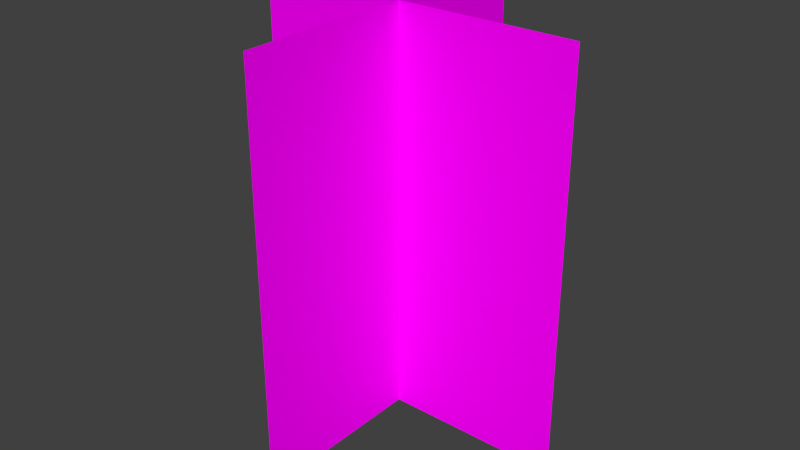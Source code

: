 # Source: ms_baum02_spirit.blend  (saved by Blender 2.72.0; exported with 4.5.12 LTS)
import bpy
from mathutils import Matrix  # noqa: F401  (used for matrix-valued properties, if any)

bpy.ops.wm.read_factory_settings(use_empty=True)
scene = bpy.context.scene
scene.name = 'Scene'

# ---- collections
col_collection_1 = bpy.data.collections.new('Collection 1'); scene.collection.children.link(col_collection_1)

# ---- images (referenced by path relative to the original .blend; pixels are not part of the script)
import os
ASSET_DIR = os.environ.get("B2B_ASSET_DIR", "")  # directory of the original .blend (textures are referenced by path, not embedded)
HERE = os.path.dirname(os.path.abspath(__file__))  # packed textures are extracted next to this script under _unpacked/

def load_image(name, relpath, width, height, colorspace="sRGB"):
    """Load a texture the original file referenced (path relative to the .blend, or extracted next to this script)."""
    p = next((c for c in (os.path.join(HERE, relpath), os.path.join(ASSET_DIR, relpath)) if relpath and os.path.exists(c)), "")
    if p:
        img = bpy.data.images.load(p, check_existing=True)
        img.name = name
    else:  # same state as the original file: an image datablock whose file is absent (Cycles renders it pink)
        img = bpy.data.images.new(name, width, height)
        img.source = "FILE"
        img.filepath = "//" + (relpath or name)
    img.colorspace_settings.name = colorspace
    return img
img_baum_02_png = load_image('baum_02.png', 'baum_02.png', 1024, 1024, 'sRGB')

# ---- materials (node trees are filled in below, after node groups)
mat_baum = bpy.data.materials.new('Baum')
mat_baum.alpha_threshold = 0.0
mat_baum.roughness = 0.5

# ---- material node trees
mat_baum.use_nodes = True; mat_baum.node_tree.nodes.clear()
_N = mat_baum.node_tree.nodes; _L = mat_baum.node_tree.links
n0 = _N.new('ShaderNodeTexCoord'); n0.name = 'Texture Coordinate'; n0.location = (-370, 416)
n1 = _N.new('ShaderNodeBsdfDiffuse'); n1.name = 'Diffuse BSDF'; n1.location = (44, 527)
n2 = _N.new('ShaderNodeOutputMaterial'); n2.name = 'Material Output'; n2.location = (474, 305)
n3 = _N.new('ShaderNodeMixShader'); n3.name = 'Mix Shader'; n3.location = (280, 353)
n4 = _N.new('ShaderNodeTexImage'); n4.name = 'Image Texture'; n4.location = (-180, 416)
n4.width = 140
n4.image = img_baum_02_png
n5 = _N.new('ShaderNodeBsdfTransparent'); n5.name = 'Transparent BSDF'; n5.location = (46, 229)
n5.inputs[0].default_value = (1.0, 1.0, 1.0, 0.0)
_L.new(n4.outputs[0], n1.inputs[0])
_L.new(n0.outputs[2], n4.inputs[0])
_L.new(n3.outputs[0], n2.inputs[0])
_L.new(n4.outputs[1], n3.inputs[0])
_L.new(n5.outputs[0], n3.inputs[1])
_L.new(n1.outputs[0], n3.inputs[2])
n2.is_active_output = True

# ---- world
world_world = bpy.data.worlds.new('World'); scene.world = world_world
world_world.color = (0.05088, 0.05088, 0.05088)
world_world.use_sun_shadow = False
world_world.sun_shadow_jitter_overblur = 0.0
world_world.cycles.sampling_method = 'MANUAL'
world_world.cycles.sample_map_resolution = 256

# ---- meshes
me_plane_001 = bpy.data.meshes.new('Plane.001')
me_plane_001.from_pydata([(-1.04, -2.562, 1.179e-07), (1.04, -2.562, 1.179e-07), (-1.04, 0.0, 7.55e-08), (1.04, 0.0, 7.55e-08), (-0.06754, -2.562, -0.9751), (-0.06754, -2.562, 1.105), (-0.06754, -7.361e-08, -0.9751), (-0.06754, 8.342e-08, 1.105)], [], [(0, 1, 3, 2), (4, 5, 7, 6)])
_uv = me_plane_001.uv_layers.new(name='UVMap')
_uv.uv.foreach_set('vector', [0.994, 0.9958, 0.005986, 0.9958, 0.005986, 0.05066, 0.994, 0.05066, 0.994, 0.9958, 0.005986, 0.9958, 0.005986, 0.05066, 0.994, 0.05066])
me_plane_001.materials.append(mat_baum)
me_plane_001.use_remesh_preserve_volume = False
me_plane_001.use_remesh_preserve_attributes = False
me_plane_001.use_mirror_vertex_groups = False
me_plane_001.update()

# ---- objects
ob_baum_02 = bpy.data.objects.new('Baum_02', me_plane_001)

# ---- transforms, parenting, visibility, modifiers, constraints
ob_baum_02.location = (-0.002597, -0.06754, 0.0)
ob_baum_02.rotation_euler = (-1.571, -2.22e-16, -1.571)
ob_baum_02.lineart.crease_threshold = 0.0

# ---- collection membership
col_collection_1.objects.link(ob_baum_02)

# ---- scene / render settings (as saved in the file)
scene.frame_start = 1; scene.frame_end = 250; scene.frame_set(1)
scene.render.engine = 'CYCLES'
scene.render.resolution_percentage = 50
scene.render.dither_intensity = 0.0
scene.cycles.use_denoising = False
scene.cycles.samples = 10
scene.cycles.sampling_pattern = 'TABULATED_SOBOL'
scene.cycles.light_sampling_threshold = 0.0
scene.cycles.use_adaptive_sampling = False
scene.cycles.use_light_tree = False
scene.cycles.blur_glossy = 0.0
scene.cycles.pixel_filter_type = 'GAUSSIAN'
scene.cycles.sample_clamp_indirect = 0.0
scene.view_settings.view_transform = 'Standard'
bpy.context.view_layer.update()

# ---- added for rendering (the .blend has no active camera and no usable light): camera, sun
cam_auto = bpy.data.cameras.new('AutoCamera')
cam_auto.lens = 50.0
cam_auto.sensor_width = 36.0
cam_auto.clip_end = 1000.0
ob_auto_camera = bpy.data.objects.new('AutoCamera', cam_auto)
scene.collection.objects.link(ob_auto_camera)
ob_auto_camera.location = (3.67135, -4.39834, 4.16809)
ob_auto_camera.rotation_euler = (1.09748, -7.21219e-08, 0.694738)
scene.camera = ob_auto_camera
light_auto_sun = bpy.data.lights.new('AutoSun', 'SUN')
light_auto_sun.energy = 3.0
light_auto_sun.angle = 0.0523599
ob_auto_sun = bpy.data.objects.new('AutoSun', light_auto_sun)
scene.collection.objects.link(ob_auto_sun)
ob_auto_sun.rotation_euler = (0.872665, 0.174533, 0.523599)
bpy.context.view_layer.update()
